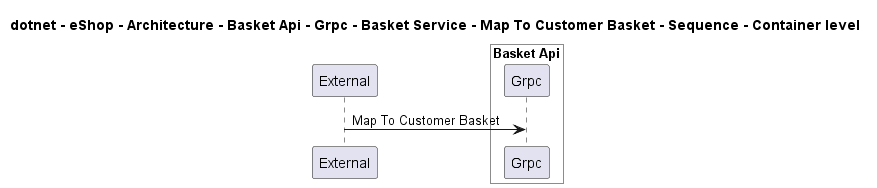

The diagram above was rendered by PlantUML. Its source (embedded in the PNG):
@startuml
!pragma layout smetana

title dotnet - eShop - Architecture - Basket Api - Grpc - Basket Service - Map To Customer Basket - Sequence - Container level

participant "External" as C4InterFlow.SoftwareSystems.ExternalSystem

box "Basket Api" #White
    participant "Grpc" as dotnet.eShop.Architecture.SoftwareSystems.BasketApi.Containers.Grpc
end box


C4InterFlow.SoftwareSystems.ExternalSystem -> dotnet.eShop.Architecture.SoftwareSystems.BasketApi.Containers.Grpc : Map To Customer Basket


@enduml